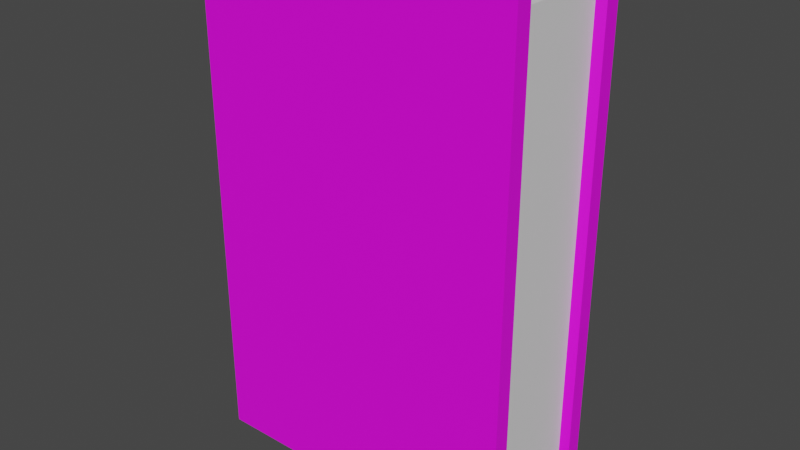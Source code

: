 # Source: book.blend  (saved by Blender 3.6.13; exported with 4.5.12 LTS)
import bpy
from mathutils import Matrix  # noqa: F401  (used for matrix-valued properties, if any)

bpy.ops.wm.read_factory_settings(use_empty=True)
scene = bpy.context.scene
scene.name = 'Scene'

# ---- collections
col_collection = bpy.data.collections.new('Collection'); scene.collection.children.link(col_collection)

# ---- images (referenced by path relative to the original .blend; pixels are not part of the script)
import os
ASSET_DIR = os.environ.get("B2B_ASSET_DIR", "")  # directory of the original .blend (textures are referenced by path, not embedded)
HERE = os.path.dirname(os.path.abspath(__file__))  # packed textures are extracted next to this script under _unpacked/

def load_image(name, relpath, width, height, colorspace="sRGB"):
    """Load a texture the original file referenced (path relative to the .blend, or extracted next to this script)."""
    p = next((c for c in (os.path.join(HERE, relpath), os.path.join(ASSET_DIR, relpath)) if relpath and os.path.exists(c)), "")
    if p:
        img = bpy.data.images.load(p, check_existing=True)
        img.name = name
    else:  # same state as the original file: an image datablock whose file is absent (Cycles renders it pink)
        img = bpy.data.images.new(name, width, height)
        img.source = "FILE"
        img.filepath = "//" + (relpath or name)
    img.colorspace_settings.name = colorspace
    return img
img_windy_wendy_leaves_her_pan_png = load_image('Windy Wendy Leaves Her Pan.png', 'Windy Wendy Leaves Her Pan.png', 1024, 1024, 'sRGB')

# ---- materials (node trees are filled in below, after node groups)
mat_material = bpy.data.materials.new('Material')
mat_material.alpha_threshold = 0.0
mat_material.use_transparent_shadow = False
mat_material.roughness = 0.5
mat_material.line_color = (0.0, 0.0, 0.0, 1.0)
mat_material_001 = bpy.data.materials.new('Material.001')
mat_material_001.use_transparent_shadow = False

# ---- material node trees
mat_material.use_nodes = True; mat_material.node_tree.nodes.clear()
_N = mat_material.node_tree.nodes; _L = mat_material.node_tree.links
n0 = _N.new('ShaderNodeOutputMaterial'); n0.name = 'Material Output'; n0.location = (300, 300)
n1 = _N.new('ShaderNodeBsdfPrincipled'); n1.name = 'Principled BSDF'; n1.location = (10, 300)
n1.distribution = 'GGX'
n1.subsurface_method = 'RANDOM_WALK_SKIN'
n1.inputs[3].default_value = 1.45
n1.inputs[27].default_value = (0.0, 0.0, 0.0, 1.0)
n1.inputs[28].default_value = 1.0
n2 = _N.new('ShaderNodeTexImage'); n2.name = 'Image Texture'; n2.location = (-561, 81)
n2.image = img_windy_wendy_leaves_her_pan_png
_L.new(n1.outputs[0], n0.inputs[0])
_L.new(n2.outputs[0], n1.inputs[0])
n0.is_active_output = True
mat_material_001.use_nodes = True; mat_material_001.node_tree.nodes.clear()
_N = mat_material_001.node_tree.nodes; _L = mat_material_001.node_tree.links
n0 = _N.new('ShaderNodeBsdfPrincipled'); n0.name = 'Principled BSDF'; n0.location = (10, 300)
n0.distribution = 'GGX'
n0.subsurface_method = 'RANDOM_WALK_SKIN'
n0.inputs[3].default_value = 1.45
n0.inputs[27].default_value = (0.0, 0.0, 0.0, 1.0)
n0.inputs[28].default_value = 1.0
n1 = _N.new('ShaderNodeOutputMaterial'); n1.name = 'Material Output'; n1.location = (300, 300)
_L.new(n0.outputs[0], n1.inputs[0])
n1.is_active_output = True

# ---- world
world_world = bpy.data.worlds.new('World'); scene.world = world_world
world_world.use_nodes = True; world_world.node_tree.nodes.clear()
_N = world_world.node_tree.nodes; _L = world_world.node_tree.links
n0 = _N.new('ShaderNodeOutputWorld'); n0.name = 'World Output'; n0.location = (300, 300)
n1 = _N.new('ShaderNodeBackground'); n1.name = 'Background'; n1.location = (10, 300)
n1.inputs[0].default_value = (0.05088, 0.05088, 0.05088, 1.0)
_L.new(n1.outputs[0], n0.inputs[0])
n0.is_active_output = True
world_world.color = (0.05088, 0.05088, 0.05088)
world_world.use_sun_shadow = False
world_world.sun_shadow_jitter_overblur = 0.0

# ---- meshes
me_cube = bpy.data.meshes.new('Cube')
me_cube.from_pydata([(0.175, 0.05754, 0.275), (0.175, 0.05754, -0.275), (0.175, -0.05754, 0.275), (0.175, -0.05754, -0.275), (-0.1591, 0.06265, 0.275), (-0.1591, 0.06265, -0.275), (-0.1591, -0.06265, 0.275), (-0.1591, -0.06265, -0.275), (-0.1091, 0.075, -0.1035), (-0.175, -0.075, -0.275), (0.1091, 0.075, -0.1035), (0.1091, 0.075, 0.1035), (0.175, -0.075, 0.275), (0.175, -0.075, -0.275), (-0.175, -0.075, 0.275), (-0.1091, 0.075, 0.1035), (0.1653, 0.05421, 0.2591), (0.1653, -0.05421, 0.2591), (0.1653, -0.05421, -0.2591), (0.1653, 0.05421, -0.2591), (-0.1494, 0.05903, -0.2591), (-0.1494, -0.05903, -0.2591), (-0.1494, -0.05903, 0.2591), (-0.1494, 0.05903, 0.2591), (0.175, 0.075, -0.275), (-0.175, 0.075, -0.275), (0.175, 0.075, 0.275), (-0.175, 0.075, 0.275)], [], [(1, 0, 16, 19), (13, 12, 14, 9), (9, 14, 27, 25), (6, 2, 17, 22), (4, 6, 22, 23), (8, 15, 11, 10), (5, 7, 9, 25), (1, 5, 25, 24), (0, 1, 24, 26), (3, 2, 12, 13), (2, 6, 14, 12), (7, 3, 13, 9), (6, 4, 27, 14), (4, 0, 26, 27), (16, 23, 22, 17), (20, 19, 18, 21), (19, 16, 17, 18), (7, 5, 20, 21), (0, 4, 23, 16), (3, 7, 21, 18), (2, 3, 18, 17), (5, 1, 19, 20), (8, 10, 24, 25), (10, 11, 26, 24), (15, 8, 25, 27), (11, 15, 27, 26)])
me_cube.polygons.foreach_set('material_index', [0, 0, 0, 0, 0, 0, 0, 0, 0, 0, 0, 0, 0, 0, 1, 1, 1, 0, 0, 0, 0, 0, 0, 0, 0, 0])
_uv = me_cube.uv_layers.new(name='UVMap')
_uv.uv.foreach_set('vector', [0.2085, 0.943, 0.218, 0.943, 0.218, 0.943, 0.2085, 0.943, 0.9706, 0.04141, 0.9639, 0.9633, 0.3257, 0.9625, 0.3232, 0.04216, 0.2411, 0.05234, 0.2415, 0.9614, 0.07224, 0.9627, 0.06768, 0.04639, 0.2284, 0.9456, 0.2093, 0.9449, 0.2093, 0.9449, 0.2284, 0.9456, 0.2126, 0.9532, 0.2126, 0.9355, 0.2126, 0.9355, 0.2126, 0.9532, 0.2396, 0.05223, 0.2392, 0.2037, 0.06812, 0.2039, 0.06798, 0.05245, 0.2143, 0.9438, 0.2143, 0.9433, 0.2097, 0.9495, 0.2144, 0.9439, 0.218, 0.943, 0.2084, 0.9427, 0.2075, 0.9418, 0.218, 0.9418, 0.2166, 0.9465, 0.2254, 0.9465, 0.2254, 0.9476, 0.2166, 0.9476, 0.2252, 0.9502, 0.2106, 0.9502, 0.2106, 0.9485, 0.2314, 0.9392, 0.2114, 0.9439, 0.224, 0.9444, 0.2252, 0.9455, 0.2114, 0.9455, 0.2174, 0.9434, 0.209, 0.9437, 0.2152, 0.9333, 0.2135, 0.9494, 0.2177, 0.9487, 0.2177, 0.9377, 0.2275, 0.9384, 0.2188, 0.9497, 0.2218, 0.9442, 0.2124, 0.9445, 0.2124, 0.9434, 0.2314, 0.9449, 0.625, 0.5291, 0.8544, 0.5206, 0.8544, 0.7294, 0.625, 0.7209, 0.1456, 0.5206, 0.375, 0.5291, 0.375, 0.7209, 0.1456, 0.7294, 0.375, 0.5291, 0.625, 0.5291, 0.625, 0.7209, 0.375, 0.7209, 0.2184, 0.941, 0.2184, 0.9477, 0.2184, 0.9477, 0.2184, 0.941, 0.2256, 0.9462, 0.2121, 0.9467, 0.2121, 0.9467, 0.2256, 0.9462, 0.2194, 0.9451, 0.2112, 0.9454, 0.2112, 0.9454, 0.2194, 0.9451, 0.2084, 0.9457, 0.2242, 0.9457, 0.2242, 0.9457, 0.2084, 0.9457, 0.2135, 0.9464, 0.2202, 0.9466, 0.2202, 0.9466, 0.2135, 0.9464, 0.2031, 0.9389, 0.2101, 0.9389, 0.2122, 0.9408, 0.2009, 0.9408, 0.2067, 0.9417, 0.2067, 0.9514, 0.2034, 0.9543, 0.2034, 0.9388, 0.2109, 0.9452, 0.2109, 0.9396, 0.2128, 0.938, 0.2128, 0.9468, 0.2179, 0.9393, 0.2194, 0.9393, 0.2195, 0.9393, 0.2192, 0.946])
me_cube.materials.append(mat_material)
me_cube.materials.append(mat_material_001)
me_cube.use_mirror_vertex_groups = False
me_cube.update()

# ---- objects
ob_booktest = bpy.data.objects.new('BookTest', me_cube)

# ---- transforms, parenting, visibility, modifiers, constraints
ob_booktest.location = (0.0, 0.0, 0.0)
ob_booktest.lock_rotations_4d = False
ob_booktest.empty_display_type = 'ARROWS'
ob_booktest.lineart.crease_threshold = 0.0

# ---- collection membership
col_collection.objects.link(ob_booktest)

# ---- scene / render settings (as saved in the file)
scene.frame_start = 1; scene.frame_end = 250; scene.frame_set(1)
scene.render.engine = 'BLENDER_EEVEE_NEXT'
scene.cycles.sampling_pattern = 'TABULATED_SOBOL'
scene.view_settings.view_transform = 'Filmic'
bpy.context.view_layer.update()

# ---- added for rendering (the .blend has no active camera and no usable light): camera, sun
cam_auto = bpy.data.cameras.new('AutoCamera')
cam_auto.lens = 50.0
cam_auto.sensor_width = 36.0
cam_auto.clip_end = 1000.0
ob_auto_camera = bpy.data.objects.new('AutoCamera', cam_auto)
scene.collection.objects.link(ob_auto_camera)
ob_auto_camera.location = (0.618933, -0.74272, 0.495146)
ob_auto_camera.rotation_euler = (1.09748, -7.21219e-08, 0.694738)
scene.camera = ob_auto_camera
light_auto_sun = bpy.data.lights.new('AutoSun', 'SUN')
light_auto_sun.energy = 3.0
light_auto_sun.angle = 0.0523599
ob_auto_sun = bpy.data.objects.new('AutoSun', light_auto_sun)
scene.collection.objects.link(ob_auto_sun)
ob_auto_sun.rotation_euler = (0.872665, 0.174533, 0.523599)
bpy.context.view_layer.update()

